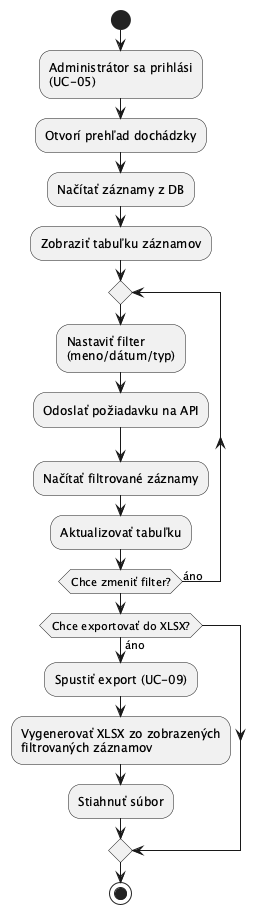

The diagram above was rendered by PlantUML. Its source (embedded in the PNG):
@startuml
start
:Administrátor sa prihlási\n(UC-05);
:Otvorí prehľad dochádzky;
:Načítať záznamy z DB;
:Zobraziť tabuľku záznamov;

repeat
  :Nastaviť filter\n(meno/dátum/typ);
  :Odoslať požiadavku na API;
  :Načítať filtrované záznamy;
  :Aktualizovať tabuľku;
repeat while (Chce zmeniť filter?) is (áno)

if (Chce exportovať do XLSX?) then (áno)
  :Spustiť export (UC-09);
  :Vygenerovať XLSX zo zobrazených\nfiltrovaných záznamov;
  :Stiahnuť súbor;
endif
stop
@enduml